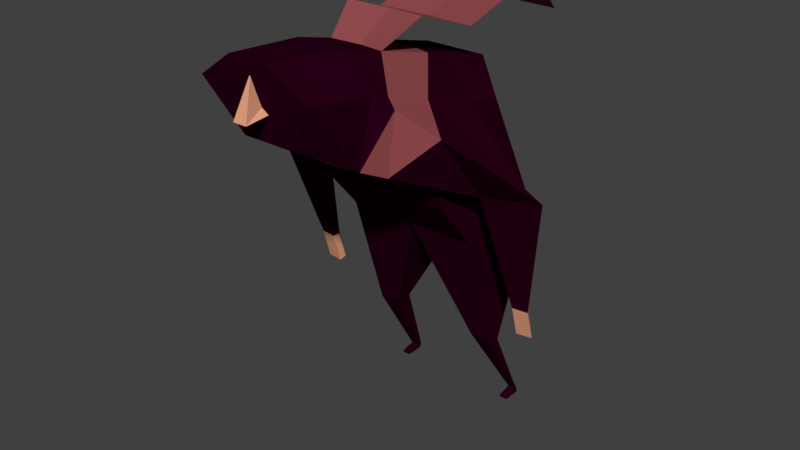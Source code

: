 # Source: eranhilleli_tree_animated.blend  (saved by Blender 2.78.0; exported with 4.5.12 LTS)
import bpy
from mathutils import Matrix  # noqa: F401  (used for matrix-valued properties, if any)

bpy.ops.wm.read_factory_settings(use_empty=True)
scene = bpy.context.scene
scene.name = 'Scene'

# ---- collections
col_collection_1 = bpy.data.collections.new('Collection 1'); scene.collection.children.link(col_collection_1)

# ---- materials (node trees are filled in below, after node groups)
mat_scarf = bpy.data.materials.new('scarf')
mat_scarf.alpha_threshold = 0.0
mat_scarf.use_transparent_shadow = False
mat_scarf.diffuse_color = (0.2883, 0.07226, 0.0759, 1.0)
mat_scarf.roughness = 0.5
mat_skin = bpy.data.materials.new('Skin')
mat_skin.alpha_threshold = 0.0
mat_skin.use_transparent_shadow = False
mat_skin.diffuse_color = (0.8, 0.365, 0.2223, 1.0)
mat_skin.roughness = 0.5
mat_dark_clothing = bpy.data.materials.new('Dark_clothing')
mat_dark_clothing.alpha_threshold = 0.0
mat_dark_clothing.use_transparent_shadow = False
mat_dark_clothing.diffuse_color = (0.02365, 0.0, 0.008776, 1.0)
mat_dark_clothing.roughness = 0.5
mat_dark_clothing.specular_intensity = 0.1182

# ---- material node trees

# ---- world
world_world = bpy.data.worlds.new('World'); scene.world = world_world
world_world.color = (0.05088, 0.05088, 0.05088)
world_world.use_sun_shadow = False
world_world.sun_shadow_jitter_overblur = 0.0
world_world.cycles.sampling_method = 'MANUAL'

# ---- meshes
me_cube_005 = bpy.data.meshes.new('Cube.005')
me_cube_005.from_pydata([(0.5456, 1.13, 0.5971), (-7.675e-08, 1.246, 0.566), (0.8023, 1.843, 1.056), (0.8018, 1.829, 1.06), (0.0, 1.958, 1.025), (0.0, 1.947, 1.028), (1.001, 2.911, 0.6804), (1.001, 2.897, 0.6842), (0.0, 3.027, 0.6494), (0.0, 3.015, 0.6525), (1.001, 4.791, 1.215), (1.001, 4.777, 1.219), (0.0, 4.907, 1.184), (0.0, 4.895, 1.187), (1.001, 5.533, 0.4034), (1.001, 5.519, 0.4072), (0.0, 5.649, 0.3724), (0.0, 5.637, 0.3754), (2.522, 2.803, -4.32), (2.205, 2.768, -4.32), (2.33, 3.069, -4.32), (2.192, 2.922, -4.32), (2.522, 2.987, -4.943), (2.205, 2.953, -4.953), (2.33, 3.24, -4.862), (2.192, 3.1, -4.906), (0.5204, -0.933, -0.4769), (0.3585, -1.293, 0.9912), (0.5213, 0.3213, 0.8146), (1.154, -0.1212, -0.925), (0.626, 3.803, -0.1214), (0.626, 5.108, -3.153), (1.385, 1.7, -2.197), (1.042, 3.649, -5.613), (1.385, 3.322, -5.673), (1.385, 2.561, -3.213), (1.321, 4.413, -7.325), (1.385, 4.324, -7.33), (1.154, -1.173, 0.4583), (1.154, 0.1883, 0.2569), (0.0, 1.237, -1.873), (0.0, 2.917, 0.1168), (1.385, 4.538, -3.254), (1.385, 3.563, -5.713), (1.385, 3.18, -0.594), (1.326, 2.507, -0.4726), (0.5994, 2.917, 0.1168), (1.326, 1.225, -0.9871), (1.385, 4.379, -7.413), (-1.192e-07, 1.7, -2.197), (-1.192e-07, -0.1212, -0.925), (-1.192e-07, 0.3213, 0.8146), (0.9213, 3.649, -5.613), (0.9213, 3.322, -5.673), (-1.192e-07, 2.561, -3.213), (-1.192e-07, 3.803, -0.1214), (-1.192e-07, -1.293, 0.9912), (-1.192e-07, 5.108, -3.153), (-1.192e-07, -0.933, -0.4769), (1.201, 4.413, -7.325), (1.201, 4.324, -7.33), (0.0, -1.173, 0.4583), (1.201, 4.379, -7.413), (3.094, 2.143, -1.725), (1.915, 2.052, -1.921), (2.377, 2.731, -1.88), (1.863, 2.353, -1.912), (1.201, 4.071, -7.371), (1.385, 4.071, -7.371), (1.385, 4.003, -7.413), (1.201, 4.003, -7.413), (1.18, 0.5366, 0.1473), (0.5452, 1.116, 0.6008), (0.58, 2.273, 0.2898), (1.247, 1.443, -0.1379), (1.91, 0.9501, -0.5156), (1.4, 0.436, 0.005722), (1.321, 0.3581, -1.145), (1.248, 0.6131, -0.9589), (-7.531e-08, 0.3788, -1.274), (-7.727e-08, 1.234, 0.5691), (-1.764e-08, 2.533, 0.2201), (0.005616, -1.218, 0.7263), (0.002775, -0.5018, 0.4507), (0.1392, -1.493, 0.01047), (0.2304, -0.7775, 0.1245), (0.0, -1.493, 0.01047), (0.0, -0.7775, 0.1245), (0.0, -1.218, 0.7263), (0.0, -0.5018, 0.4507), (1.385, 4.346, -7.413), (1.201, 4.346, -7.413), (1.201, 4.301, -7.334), (1.385, 4.301, -7.334), (1.385, 4.338, -7.327), (1.322, 4.413, -7.325), (1.318, 4.405, -7.305), (1.385, 4.313, -7.312), (1.198, 4.313, -7.312), (1.198, 4.405, -7.305), (1.385, 4.329, -7.309)], [], [(74, 73, 0, 72, 71), (75, 74, 71, 76), (76, 29, 77, 75), (79, 78, 29, 50), (73, 81, 1, 0), (5, 3, 7, 9), (72, 0, 2, 3), (80, 72, 3, 5), (0, 1, 4, 2), (9, 7, 11, 13), (3, 2, 6, 7), (2, 4, 8, 6), (10, 12, 16, 14), (7, 6, 10, 11), (6, 8, 12, 10), (14, 16, 17, 15), (13, 11, 15, 17), (11, 10, 14, 15), (19, 21, 25, 23), (25, 24, 22, 23), (18, 19, 23, 22), (20, 18, 22, 24), (21, 20, 24, 25), (44, 30, 46, 45), (42, 35, 34, 43), (39, 28, 27, 38), (99, 96, 36, 59), (57, 55, 30, 31), (45, 46, 73, 74), (57, 31, 33, 52), (91, 90, 69, 70), (40, 47, 78, 79), (42, 44, 32, 35), (50, 29, 26, 58), (100, 97, 37, 94), (96, 100, 94, 95, 36), (49, 32, 47, 40), (31, 30, 44, 42), (59, 36, 95, 48, 62), (29, 78, 77), (29, 39, 38, 26), (31, 42, 43, 33), (32, 44, 45, 47), (27, 56, 61, 38), (97, 98, 60, 37), (46, 41, 81, 73), (38, 61, 58, 26), (28, 51, 56, 27), (30, 55, 41, 46), (35, 32, 49, 54), (35, 54, 53, 34), (65, 63, 18, 20), (45, 74, 75, 63, 65), (39, 29, 76), (47, 45, 65, 66), (66, 65, 20, 21), (64, 66, 21, 19), (63, 64, 19, 18), (52, 53, 54, 57), (98, 53, 52, 99), (59, 62, 60), (70, 69, 68, 67), (92, 91, 70, 67), (93, 92, 67, 68), (90, 93, 68, 69), (71, 72, 28, 39), (76, 71, 39), (75, 77, 64, 63), (77, 78, 47, 66, 64), (72, 80, 51, 28), (86, 87, 85, 84), (84, 85, 83, 82), (86, 84, 82, 88), (85, 87, 89, 83), (82, 83, 89, 88), (48, 37, 93, 90), (37, 60, 92, 93), (60, 62, 91, 92), (62, 48, 90, 91), (94, 37, 48), (95, 94, 48), (60, 98, 99, 59), (34, 53, 98, 97), (33, 43, 100, 96), (43, 34, 97, 100), (52, 33, 96, 99)])
me_cube_005.polygons.foreach_set('material_index', [0, 0, 0, 0, 0, 0, 0, 0, 0, 0, 0, 0, 0, 0, 0, 0, 0, 0, 1, 1, 1, 1, 1, 2, 2, 2, 2, 2, 2, 2, 2, 2, 2, 2, 2, 2, 2, 2, 2, 2, 2, 2, 2, 2, 2, 2, 2, 2, 2, 2, 2, 2, 2, 2, 2, 2, 2, 2, 2, 2, 2, 2, 2, 2, 2, 2, 2, 2, 2, 2, 1, 1, 1, 1, 1, 2, 2, 2, 2, 2, 2, 2, 2, 2, 2, 2])
me_cube_005.materials.append(mat_scarf)
me_cube_005.materials.append(mat_skin)
me_cube_005.materials.append(mat_dark_clothing)
me_cube_005.use_remesh_preserve_volume = False
me_cube_005.use_remesh_preserve_attributes = False
me_cube_005.use_mirror_vertex_groups = False
me_cube_005.update()
arm_armature = bpy.data.armatures.new('Armature')  # bones are not reproduced

# ---- objects
ob_armature = bpy.data.objects.new('Armature', arm_armature)
ob_cube_004 = bpy.data.objects.new('Cube.004', me_cube_005)

# ---- transforms, parenting, visibility, modifiers, constraints
ob_armature.location = (0.0, 0.0, 1.117)
ob_armature.show_in_front = True
ob_armature.lineart.crease_threshold = 0.0
ob_cube_004.parent = ob_armature
ob_cube_004.matrix_parent_inverse = Matrix(((1.0, 0.0, 0.0, -0.0), (0.0, 1.0, 0.0, -0.0), (0.0, 0.0, 1.0, -1.117), (0.0, 0.0, 0.0, 1.0)))
ob_cube_004.location = (0.0, -1.202, 1.867)
ob_cube_004.scale = (0.2515, 0.2515, 0.2515)
ob_cube_004.lineart.crease_threshold = 0.0
_vg = ob_cube_004.vertex_groups.new(name='Hip')
_vg.add([30, 31, 32, 35, 42, 44, 49, 54, 55, 57], 1.0, 'REPLACE')
_vg = ob_cube_004.vertex_groups.new(name='Spine')
for _i, _w in zip([0, 1, 2, 3, 4, 5, 6, 7, 8, 9, 10, 11, 12, 13, 14, 15, 16, 17, 29, 32, 36, 37, 39, 40, 41, 45, 46, 47, 48, 49, 59, 60, 62, 67, 68, 69, 70, 71, 72, 73, 74, 75, 76, 77, 78, 79, 80, 81, 90, 91, 92, 93, 94, 95, 96, 97, 98, 99, 100], [1.0, 1.0, 1.0, 1.0, 1.0, 1.0, 1.0, 1.0, 1.0, 1.0, 1.0, 1.0, 1.0, 1.0, 1.0, 1.0, 1.0, 1.0, 1.0, 1.0, 0.0, 0.0, 1.0, 1.0, 1.0, 1.0, 1.0, 1.0, 0.0, 1.0, 0.0, 0.0, 0.0, 0.0, 0.0, 0.0, 0.0, 1.0, 1.0, 1.0, 1.0, 1.0, 1.0, 1.0, 1.0, 1.0, 1.0, 1.0, 0.0, 0.0, 0.0, 0.0, 0.0, 0.0, 0.0, 0.0, 0.0, 0.0, 0.0]): _vg.add([_i], _w, 'REPLACE')
_vg = ob_cube_004.vertex_groups.new(name='Head')
_vg.add([26, 27, 28, 29, 38, 39, 50, 51, 56, 58, 61, 82, 83, 84, 85, 86, 87, 88, 89], 1.0, 'REPLACE')
_vg = ob_cube_004.vertex_groups.new(name='Upper Arm.L')
for _i, _w in zip([29, 39, 45, 47, 63, 64, 65, 66, 71, 74, 75, 76, 77, 78], [0.0, 0.0, 0.502, 0.0, 1.0, 1.0, 1.0, 1.0, 0.0, 0.5262, 1.0, 0.0, 0.6145, 0.05915]): _vg.add([_i], _w, 'REPLACE')
_vg = ob_cube_004.vertex_groups.new(name='Lower Arm.L')
_vg.add([18, 19, 20, 21, 63, 64, 65, 66], 1.0, 'REPLACE')
_vg = ob_cube_004.vertex_groups.new(name='Hand.L')
_vg.add([22, 23, 24, 25], 1.0, 'REPLACE')
_vg = ob_cube_004.vertex_groups.new(name='Upper Arm.R')
_vg = ob_cube_004.vertex_groups.new(name='Lower Arm.R')
_vg = ob_cube_004.vertex_groups.new(name='Hand.R')
_vg = ob_cube_004.vertex_groups.new(name='Upper Leg.L')
for _i, _w in zip([0, 1, 2, 3, 4, 5, 6, 7, 8, 9, 10, 11, 12, 13, 14, 15, 16, 17, 26, 27, 28, 29, 30, 31, 32, 33, 34, 35, 36, 37, 38, 39, 40, 41, 42, 43, 44, 45, 46, 47, 48, 49, 50, 51, 52, 53, 54, 55, 56, 57, 59, 62, 63, 64, 65, 66, 68, 69, 71, 72, 73, 74, 75, 76, 77, 78, 79, 80, 81, 82, 83, 84, 85, 90, 91, 93, 94, 95, 96, 97, 98, 99, 100], [0.0, 0.0, 0.0, 0.0, 0.0, 0.0, 0.0, 0.0, 0.0, 0.0, 0.0, 0.0, 0.0, 0.0, 0.0, 0.0, 0.0, 0.0, 0.0, 0.0, 0.0, 0.0, 0.0, 0.0, 0.0, 1.0, 1.0, 0.0, 0.0, 0.0, 0.0, 0.0, 0.0, 0.0, 0.0, 1.0, 0.0, 0.0, 0.0, 0.0, 0.0, 0.0, 0.0, 0.0, 1.0, 1.0, 0.755, 0.0, 0.0, 0.0, 0.0, 0.0, 0.0, 0.0, 0.0, 0.0, 0.0, 0.0, 0.0, 0.0, 0.0, 0.0, 0.0, 0.0, 0.0, 0.0, 0.0, 0.0, 0.0, 0.0, 0.0, 0.0, 0.0, 0.0, 0.0, 0.0, 0.0, 0.0, 0.0, 0.0, 0.0, 0.0, 0.0]): _vg.add([_i], _w, 'REPLACE')
_vg = ob_cube_004.vertex_groups.new(name='Lower Leg.L')
for _i, _w in zip([0, 1, 2, 3, 4, 5, 6, 7, 8, 9, 10, 11, 12, 13, 14, 15, 16, 17, 26, 27, 28, 29, 30, 31, 32, 33, 34, 35, 36, 37, 38, 39, 40, 41, 42, 43, 44, 45, 46, 47, 48, 49, 51, 52, 53, 54, 55, 56, 57, 59, 60, 62, 63, 64, 65, 66, 68, 71, 72, 73, 74, 75, 76, 77, 78, 79, 80, 81, 82, 83, 84, 85, 90, 91, 92, 93, 94, 95, 96, 97, 98, 99, 100], [0.0, 0.0, 0.0, 0.0, 0.0, 0.0, 0.0, 0.0, 0.0, 0.0, 0.0, 0.0, 0.0, 0.0, 0.0, 0.0, 0.0, 0.0, 0.0, 0.0, 0.0, 0.0, 0.0, 0.0, 0.0, 1.0, 1.0, 0.0, 0.0, 0.0, 0.0, 0.0, 0.0, 0.0, 0.0, 1.0, 0.0, 0.0, 0.0, 0.0, 0.0, 0.0, 0.0, 1.0, 1.0, 0.0, 0.0, 0.0, 0.0, 0.0, 0.0, 0.0, 0.0, 0.0, 0.0, 0.0, 0.0, 0.0, 0.0, 0.0, 0.0, 0.0, 0.0, 0.0, 0.0, 0.0, 0.0, 0.0, 0.0, 0.0, 0.0, 0.0, 0.0, 0.0, 0.0, 0.0, 0.0, 0.0, 1.0, 1.0, 1.0, 1.0, 1.0]): _vg.add([_i], _w, 'REPLACE')
_vg = ob_cube_004.vertex_groups.new(name='Foot.L')
for _i, _w in zip([0, 1, 2, 3, 4, 5, 6, 7, 8, 9, 10, 11, 12, 13, 14, 15, 16, 17, 26, 27, 28, 29, 30, 31, 32, 35, 36, 37, 38, 39, 40, 41, 42, 44, 45, 46, 47, 48, 49, 51, 54, 55, 56, 57, 59, 60, 62, 63, 64, 65, 66, 67, 68, 69, 70, 71, 72, 73, 74, 75, 76, 77, 78, 79, 80, 81, 82, 83, 84, 85, 90, 91, 92, 93, 94, 95, 96, 97, 98, 99, 100], [0.0, 0.0, 0.0, 0.0, 0.0, 0.0, 0.0, 0.0, 0.0, 0.0, 0.0, 0.0, 0.0, 0.0, 0.0, 0.0, 0.0, 0.0, 0.0, 0.0, 0.0, 0.0, 0.0, 0.0, 0.0, 0.0, 1.0, 1.0, 0.0, 0.0, 0.0, 0.0, 0.0, 0.0, 0.0, 0.0, 0.0, 1.0, 0.0, 0.0, 0.0, 0.0, 0.0, 0.0, 1.0, 1.0, 1.0, 0.0, 0.0, 0.0, 0.0, 1.0, 1.0, 1.0, 1.0, 0.0, 0.0, 0.0, 0.0, 0.0, 0.0, 0.0, 0.0, 0.0, 0.0, 0.0, 0.0, 0.0, 0.0, 0.0, 1.0, 1.0, 1.0, 1.0, 0.9494, 1.0, 0.0, 0.0, 0.0, 0.0, 0.0]): _vg.add([_i], _w, 'REPLACE')
_vg = ob_cube_004.vertex_groups.new(name='Toes.L')
for _i, _w in zip([0, 1, 2, 3, 4, 5, 6, 7, 8, 9, 10, 11, 12, 13, 14, 15, 16, 17, 26, 27, 28, 29, 30, 32, 35, 38, 39, 40, 41, 44, 45, 46, 47, 49, 50, 51, 55, 56, 63, 64, 65, 66, 67, 68, 69, 70, 71, 72, 73, 74, 75, 76, 77, 78, 79, 80, 81, 82, 83, 84, 85, 90, 91, 92, 93], [0.0, 0.0, 0.0, 0.0, 0.0, 0.0, 0.0, 0.0, 0.0, 0.0, 0.0, 0.0, 0.0, 0.0, 0.0, 0.0, 0.0, 0.0, 0.0, 0.0, 0.0, 0.0, 0.0, 0.0, 0.0, 0.0, 0.0, 0.0, 0.0, 0.0, 0.0, 0.0, 0.0, 0.0, 0.0, 0.0, 0.0, 0.0, 0.0, 0.0, 0.0, 0.0, 1.0, 1.0, 1.0, 1.0, 0.0, 0.0, 0.0, 0.0, 0.0, 0.0, 0.0, 0.0, 0.0, 0.0, 0.0, 0.0, 0.0, 0.0, 0.0, 0.5, 0.5, 0.5, 0.5]): _vg.add([_i], _w, 'REPLACE')
_vg = ob_cube_004.vertex_groups.new(name='Upper Leg.R')
_vg = ob_cube_004.vertex_groups.new(name='Lower Leg.R')
_vg = ob_cube_004.vertex_groups.new(name='Foot.R')
_vg = ob_cube_004.vertex_groups.new(name='Toes.R')
_m = ob_cube_004.modifiers.new('Mirror', 'MIRROR')
_m.use_clip = True
_m = ob_cube_004.modifiers.new('Armature', 'ARMATURE')
_m.object = ob_armature

# ---- collection membership
col_collection_1.objects.link(ob_armature)
col_collection_1.objects.link(ob_cube_004)

# ---- scene / render settings (as saved in the file)
scene.frame_start = 1; scene.frame_end = 32; scene.frame_set(0)
scene.render.engine = 'BLENDER_EEVEE_NEXT'
scene.render.resolution_percentage = 50
scene.render.dither_intensity = 0.0
scene.cycles.use_denoising = False
scene.cycles.samples = 128
scene.cycles.sampling_pattern = 'TABULATED_SOBOL'
scene.cycles.light_sampling_threshold = 0.0
scene.cycles.use_adaptive_sampling = False
scene.cycles.use_light_tree = False
scene.cycles.blur_glossy = 0.0
scene.cycles.sample_clamp_indirect = 0.0
scene.view_settings.view_transform = 'Standard'
bpy.context.view_layer.update()

# ---- added for rendering (the .blend has no active camera and no usable light): camera, sun
cam_auto = bpy.data.cameras.new('AutoCamera')
cam_auto.lens = 50.0
cam_auto.sensor_width = 36.0
cam_auto.clip_end = 1000.0
ob_auto_camera = bpy.data.objects.new('AutoCamera', cam_auto)
scene.collection.objects.link(ob_auto_camera)
ob_auto_camera.location = (2.94066, -4.1682, 3.43007)
ob_auto_camera.rotation_euler = (1.09748, -7.21219e-08, 0.694738)
scene.camera = ob_auto_camera
light_auto_sun = bpy.data.lights.new('AutoSun', 'SUN')
light_auto_sun.energy = 3.0
light_auto_sun.angle = 0.0523599
ob_auto_sun = bpy.data.objects.new('AutoSun', light_auto_sun)
scene.collection.objects.link(ob_auto_sun)
ob_auto_sun.rotation_euler = (0.872665, 0.174533, 0.523599)
bpy.context.view_layer.update()
